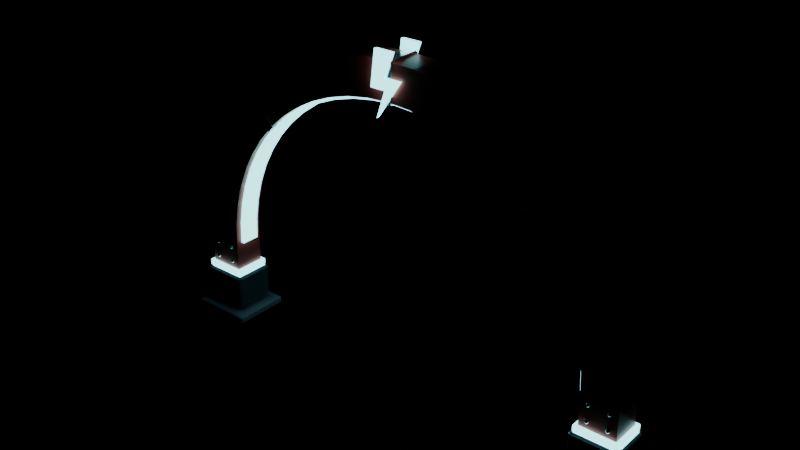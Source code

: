 # Source: MagnetArch_R38.blend  (saved by Blender 5.2.44; exported with 4.5.12 LTS)
import bpy
from mathutils import Matrix  # noqa: F401  (used for matrix-valued properties, if any)

bpy.ops.wm.read_factory_settings(use_empty=True)
scene = bpy.context.scene
scene.name = 'R38_MagnetArch_Asset'

# ---- collections
col_r38_magnetarch_export_001 = bpy.data.collections.new('R38_MagnetArch_Export.001'); scene.collection.children.link(col_r38_magnetarch_export_001)

# ---- materials (node trees are filled in below, after node groups)
mat_magnetpaint = bpy.data.materials.new('MagnetPaint')
mat_magnetpaint.diffuse_color = (0.78, 0.09, 0.08, 1.0)
mat_magnetsteel = bpy.data.materials.new('MagnetSteel')
mat_magnetsteel.diffuse_color = (0.82, 0.85, 0.9, 1.0)
mat_magnetbase = bpy.data.materials.new('MagnetBase')
mat_magnetbase.diffuse_color = (0.34, 0.32, 0.38, 1.0)
mat_magnetglow = bpy.data.materials.new('MagnetGlow')
mat_magnetglow.diffuse_color = (0.35, 0.95, 1.0, 1.0)

# ---- material node trees
mat_magnetpaint.use_nodes = True; mat_magnetpaint.node_tree.nodes.clear()
_N = mat_magnetpaint.node_tree.nodes; _L = mat_magnetpaint.node_tree.links
n0 = _N.new('ShaderNodeBsdfPrincipled'); n0.name = 'Principled BSDF'; n0.location = (-200, 100)
n0.inputs[0].default_value = (0.78, 0.09, 0.08, 1.0)
n0.inputs[1].default_value = 0.12
n0.inputs[2].default_value = 0.38
n0.inputs[10].default_value = 0.005
n1 = _N.new('ShaderNodeOutputMaterial'); n1.name = 'Material Output'; n1.location = (200, 100)
_L.new(n0.outputs[0], n1.inputs[0])
n1.is_active_output = True
mat_magnetsteel.use_nodes = True; mat_magnetsteel.node_tree.nodes.clear()
_N = mat_magnetsteel.node_tree.nodes; _L = mat_magnetsteel.node_tree.links
n0 = _N.new('ShaderNodeBsdfPrincipled'); n0.name = 'Principled BSDF'; n0.location = (-200, 100)
n0.inputs[0].default_value = (0.82, 0.85, 0.9, 1.0)
n0.inputs[1].default_value = 0.85
n0.inputs[2].default_value = 0.22
n0.inputs[10].default_value = 0.005
n1 = _N.new('ShaderNodeOutputMaterial'); n1.name = 'Material Output'; n1.location = (200, 100)
_L.new(n0.outputs[0], n1.inputs[0])
n1.is_active_output = True
mat_magnetbase.use_nodes = True; mat_magnetbase.node_tree.nodes.clear()
_N = mat_magnetbase.node_tree.nodes; _L = mat_magnetbase.node_tree.links
n0 = _N.new('ShaderNodeBsdfPrincipled'); n0.name = 'Principled BSDF'; n0.location = (-200, 100)
n0.inputs[0].default_value = (0.34, 0.32, 0.38, 1.0)
n0.inputs[1].default_value = 0.05
n0.inputs[2].default_value = 0.9
n0.inputs[10].default_value = 0.005
n1 = _N.new('ShaderNodeOutputMaterial'); n1.name = 'Material Output'; n1.location = (200, 100)
_L.new(n0.outputs[0], n1.inputs[0])
n1.is_active_output = True
mat_magnetglow.use_nodes = True; mat_magnetglow.node_tree.nodes.clear()
_N = mat_magnetglow.node_tree.nodes; _L = mat_magnetglow.node_tree.links
n0 = _N.new('ShaderNodeBsdfPrincipled'); n0.name = 'Principled BSDF'; n0.location = (-200, 100)
n0.inputs[0].default_value = (0.35, 0.95, 1.0, 1.0)
n0.inputs[2].default_value = 0.4
n0.inputs[10].default_value = 0.005
n0.inputs[27].default_value = (0.3, 0.95, 1.0, 1.0)
n0.inputs[28].default_value = 3.0
n1 = _N.new('ShaderNodeOutputMaterial'); n1.name = 'Material Output'; n1.location = (200, 100)
_L.new(n0.outputs[0], n1.inputs[0])
n1.is_active_output = True

# ---- meshes
me_ma_body_001 = bpy.data.meshes.new('MA_Body.001')
me_ma_body_001.from_pydata([(13.2, -0.85, 2.6), (11.2, -0.85, 2.6), (11.2, 0.85, 2.6), (13.2, 0.85, 2.6), (13.2, -0.85, 4.623), (11.2, -0.85, 4.577), (11.2, 0.85, 4.577), (13.2, 0.85, 4.623), (13.12, -0.85, 6.078), (11.13, -0.85, 5.854), (11.13, 0.85, 5.854), (13.12, 0.85, 6.078), (12.87, -0.85, 7.537), (10.92, -0.85, 7.092), (10.92, 0.85, 7.092), (12.87, 0.85, 7.537), (12.46, -0.85, 8.96), (10.57, -0.85, 8.299), (10.57, 0.85, 8.299), (12.46, 0.85, 8.96), (11.89, -0.85, 10.33), (10.09, -0.85, 9.459), (10.09, 0.85, 9.459), (11.89, 0.85, 10.33), (11.18, -0.85, 11.62), (9.483, -0.85, 10.56), (9.483, 0.85, 10.56), (11.18, 0.85, 11.62), (10.32, -0.85, 12.83), (8.757, -0.85, 11.58), (8.757, 0.85, 11.58), (10.32, 0.85, 12.83), (9.334, -0.85, 13.93), (7.92, -0.85, 12.52), (7.92, 0.85, 12.52), (9.334, 0.85, 13.93), (8.23, -0.85, 14.92), (6.983, -0.85, 13.36), (6.983, 0.85, 13.36), (8.23, 0.85, 14.92), (7.023, -0.85, 15.78), (5.959, -0.85, 14.08), (5.959, 0.85, 14.08), (7.023, 0.85, 15.78), (5.727, -0.85, 16.49), (4.859, -0.85, 14.69), (4.859, 0.85, 14.69), (5.727, 0.85, 16.49), (4.36, -0.85, 17.06), (3.699, -0.85, 15.17), (3.699, 0.85, 15.17), (4.36, 0.85, 17.06), (2.937, -0.85, 17.47), (2.492, -0.85, 15.52), (2.492, 0.85, 15.52), (2.937, 0.85, 17.47), (1.478, -0.85, 17.72), (1.254, -0.85, 15.73), (1.254, 0.85, 15.73), (1.478, 0.85, 17.72), (7.47e-16, -0.85, 17.8), (7.47e-16, -0.85, 15.8), (7.47e-16, 0.85, 15.8), (7.47e-16, 0.85, 17.8), (-1.478, -0.85, 17.72), (-1.254, -0.85, 15.73), (-1.254, 0.85, 15.73), (-1.478, 0.85, 17.72), (-2.937, -0.85, 17.47), (-2.492, -0.85, 15.52), (-2.492, 0.85, 15.52), (-2.937, 0.85, 17.47), (-4.36, -0.85, 17.06), (-3.699, -0.85, 15.17), (-3.699, 0.85, 15.17), (-4.36, 0.85, 17.06), (-5.727, -0.85, 16.49), (-4.859, -0.85, 14.69), (-4.859, 0.85, 14.69), (-5.727, 0.85, 16.49), (-7.023, -0.85, 15.78), (-5.959, -0.85, 14.08), (-5.959, 0.85, 14.08), (-7.023, 0.85, 15.78), (-8.23, -0.85, 14.92), (-6.983, -0.85, 13.36), (-6.983, 0.85, 13.36), (-8.23, 0.85, 14.92), (-9.334, -0.85, 13.93), (-7.92, -0.85, 12.52), (-7.92, 0.85, 12.52), (-9.334, 0.85, 13.93), (-10.32, -0.85, 12.83), (-8.757, -0.85, 11.58), (-8.757, 0.85, 11.58), (-10.32, 0.85, 12.83), (-11.18, -0.85, 11.62), (-9.483, -0.85, 10.56), (-9.483, 0.85, 10.56), (-11.18, 0.85, 11.62), (-11.89, -0.85, 10.33), (-10.09, -0.85, 9.459), (-10.09, 0.85, 9.459), (-11.89, 0.85, 10.33), (-12.46, -0.85, 8.96), (-10.57, -0.85, 8.299), (-10.57, 0.85, 8.299), (-12.46, 0.85, 8.96), (-12.87, -0.85, 7.537), (-10.92, -0.85, 7.092), (-10.92, 0.85, 7.092), (-12.87, 0.85, 7.537), (-13.12, -0.85, 6.078), (-11.13, -0.85, 5.854), (-11.13, 0.85, 5.854), (-13.12, 0.85, 6.078), (-13.2, -0.85, 4.623), (-11.2, -0.85, 4.577), (-11.2, 0.85, 4.577), (-13.2, 0.85, 4.623), (-13.2, -0.85, 2.6), (-11.2, -0.85, 2.6), (-11.2, 0.85, 2.6), (-13.2, 0.85, 2.6)], [], [(0, 4, 5, 1), (1, 5, 6, 2), (2, 6, 7, 3), (3, 7, 4, 0), (4, 8, 9, 5), (5, 9, 10, 6), (6, 10, 11, 7), (7, 11, 8, 4), (8, 12, 13, 9), (9, 13, 14, 10), (10, 14, 15, 11), (11, 15, 12, 8), (12, 16, 17, 13), (13, 17, 18, 14), (14, 18, 19, 15), (15, 19, 16, 12), (16, 20, 21, 17), (17, 21, 22, 18), (18, 22, 23, 19), (19, 23, 20, 16), (20, 24, 25, 21), (21, 25, 26, 22), (22, 26, 27, 23), (23, 27, 24, 20), (24, 28, 29, 25), (25, 29, 30, 26), (26, 30, 31, 27), (27, 31, 28, 24), (28, 32, 33, 29), (29, 33, 34, 30), (30, 34, 35, 31), (31, 35, 32, 28), (32, 36, 37, 33), (33, 37, 38, 34), (34, 38, 39, 35), (35, 39, 36, 32), (36, 40, 41, 37), (37, 41, 42, 38), (38, 42, 43, 39), (39, 43, 40, 36), (40, 44, 45, 41), (41, 45, 46, 42), (42, 46, 47, 43), (43, 47, 44, 40), (44, 48, 49, 45), (45, 49, 50, 46), (46, 50, 51, 47), (47, 51, 48, 44), (48, 52, 53, 49), (49, 53, 54, 50), (50, 54, 55, 51), (51, 55, 52, 48), (52, 56, 57, 53), (53, 57, 58, 54), (54, 58, 59, 55), (55, 59, 56, 52), (56, 60, 61, 57), (57, 61, 62, 58), (58, 62, 63, 59), (59, 63, 60, 56), (60, 64, 65, 61), (61, 65, 66, 62), (62, 66, 67, 63), (63, 67, 64, 60), (64, 68, 69, 65), (65, 69, 70, 66), (66, 70, 71, 67), (67, 71, 68, 64), (68, 72, 73, 69), (69, 73, 74, 70), (70, 74, 75, 71), (71, 75, 72, 68), (72, 76, 77, 73), (73, 77, 78, 74), (74, 78, 79, 75), (75, 79, 76, 72), (76, 80, 81, 77), (77, 81, 82, 78), (78, 82, 83, 79), (79, 83, 80, 76), (80, 84, 85, 81), (81, 85, 86, 82), (82, 86, 87, 83), (83, 87, 84, 80), (84, 88, 89, 85), (85, 89, 90, 86), (86, 90, 91, 87), (87, 91, 88, 84), (88, 92, 93, 89), (89, 93, 94, 90), (90, 94, 95, 91), (91, 95, 92, 88), (92, 96, 97, 93), (93, 97, 98, 94), (94, 98, 99, 95), (95, 99, 96, 92), (96, 100, 101, 97), (97, 101, 102, 98), (98, 102, 103, 99), (99, 103, 100, 96), (100, 104, 105, 101), (101, 105, 106, 102), (102, 106, 107, 103), (103, 107, 104, 100), (104, 108, 109, 105), (105, 109, 110, 106), (106, 110, 111, 107), (107, 111, 108, 104), (108, 112, 113, 109), (109, 113, 114, 110), (110, 114, 115, 111), (111, 115, 112, 108), (112, 116, 117, 113), (113, 117, 118, 114), (114, 118, 119, 115), (115, 119, 116, 112), (116, 120, 121, 117), (117, 121, 122, 118), (118, 122, 123, 119), (119, 123, 120, 116), (3, 0, 1, 2), (120, 123, 122, 121)])
me_ma_body_001.materials.append(mat_magnetpaint)
me_ma_body_001.update()
me_ma_pole__1_001 = bpy.data.meshes.new('MA_Pole_-1.001')
me_ma_pole__1_001.from_pydata([(-13.43, -1.03, 0.69), (-13.43, -1.15, 0.81), (-13.55, -1.03, 0.81), (-13.43, -1.15, 2.49), (-13.43, -1.03, 2.61), (-13.55, -1.03, 2.49), (-13.43, 1.03, 0.69), (-13.55, 1.03, 0.81), (-13.43, 1.15, 0.81), (-13.43, 1.03, 2.61), (-13.43, 1.15, 2.49), (-13.55, 1.03, 2.49), (-10.97, -1.03, 0.69), (-10.85, -1.03, 0.81), (-10.97, -1.15, 0.81), (-10.97, -1.03, 2.61), (-10.97, -1.15, 2.49), (-10.85, -1.03, 2.49), (-10.97, 1.03, 0.69), (-10.97, 1.15, 0.81), (-10.85, 1.03, 0.81), (-10.97, 1.03, 2.61), (-10.85, 1.03, 2.49), (-10.97, 1.15, 2.49)], [], [(0, 1, 2), (3, 4, 5), (6, 7, 8), (9, 10, 11), (12, 13, 14), (15, 16, 17), (18, 19, 20), (21, 22, 23), (6, 0, 2, 7), (1, 3, 5, 2), (4, 9, 11, 5), (10, 8, 7, 11), (18, 6, 8, 19), (9, 21, 23, 10), (22, 20, 19, 23), (12, 18, 20, 13), (21, 15, 17, 22), (16, 14, 13, 17), (0, 12, 14, 1), (15, 4, 3, 16), (6, 18, 12, 0), (2, 5, 11, 7), (14, 16, 3, 1), (21, 9, 4, 15), (8, 10, 23, 19), (20, 22, 17, 13)])
me_ma_pole__1_001.materials.append(mat_magnetsteel)
me_ma_pole__1_001.update()
me_ma_base__1_001 = bpy.data.meshes.new('MA_Base_-1.001')
me_ma_base__1_001.from_pydata([(-13.92, -1.52, 0.0), (-13.92, -1.6, 0.08), (-14.0, -1.52, 0.08), (-13.92, -1.6, 0.32), (-13.92, -1.52, 0.4), (-14.0, -1.52, 0.32), (-13.92, 1.52, 0.0), (-14.0, 1.52, 0.08), (-13.92, 1.6, 0.08), (-13.92, 1.52, 0.4), (-13.92, 1.6, 0.32), (-14.0, 1.52, 0.32), (-10.48, -1.52, 0.0), (-10.4, -1.52, 0.08), (-10.48, -1.6, 0.08), (-10.48, -1.52, 0.4), (-10.48, -1.6, 0.32), (-10.4, -1.52, 0.32), (-10.48, 1.52, 0.0), (-10.48, 1.6, 0.08), (-10.4, 1.52, 0.08), (-10.48, 1.52, 0.4), (-10.4, 1.52, 0.32), (-10.48, 1.6, 0.32)], [], [(0, 1, 2), (3, 4, 5), (6, 7, 8), (9, 10, 11), (12, 13, 14), (15, 16, 17), (18, 19, 20), (21, 22, 23), (6, 0, 2, 7), (1, 3, 5, 2), (4, 9, 11, 5), (10, 8, 7, 11), (18, 6, 8, 19), (9, 21, 23, 10), (22, 20, 19, 23), (12, 18, 20, 13), (21, 15, 17, 22), (16, 14, 13, 17), (0, 12, 14, 1), (15, 4, 3, 16), (6, 18, 12, 0), (2, 5, 11, 7), (14, 16, 3, 1), (21, 9, 4, 15), (8, 10, 23, 19), (20, 22, 17, 13)])
me_ma_base__1_001.materials.append(mat_magnetbase)
me_ma_base__1_001.update()
me_ma_glowring__1_001 = bpy.data.meshes.new('MA_GlowRing_-1.001')
me_ma_glowring__1_001.from_pydata([(-13.37, -1.02, 2.66), (-13.37, -1.02, 2.98), (-13.37, 1.02, 2.66), (-13.37, 1.02, 2.98), (-11.03, -1.02, 2.66), (-11.03, -1.02, 2.98), (-11.03, 1.02, 2.66), (-11.03, 1.02, 2.98)], [], [(0, 1, 3, 2), (2, 3, 7, 6), (6, 7, 5, 4), (4, 5, 1, 0), (2, 6, 4, 0), (7, 3, 1, 5)])
me_ma_glowring__1_001.materials.append(mat_magnetglow)
me_ma_glowring__1_001.update()
me_ma_rivet__1_3_4__1__0_001 = bpy.data.meshes.new('MA_Rivet_-1_3.4_-1_-0.001')
me_ma_rivet__1_3_4__1__0_001.from_pydata([(-12.75, -0.87, 3.53), (-12.75, -0.7781, 3.492), (-12.75, -0.74, 3.4), (-12.75, -0.7781, 3.308), (-12.75, -0.87, 3.27), (-12.67, -0.824, 3.492), (-12.64, -0.805, 3.4), (-12.67, -0.824, 3.308), (-12.67, -0.916, 3.492), (-12.64, -0.935, 3.4), (-12.67, -0.916, 3.308), (-12.75, -0.9619, 3.492), (-12.75, -1.0, 3.4), (-12.75, -0.9619, 3.308), (-12.83, -0.916, 3.492), (-12.86, -0.935, 3.4), (-12.83, -0.916, 3.308), (-12.83, -0.824, 3.492), (-12.86, -0.805, 3.4), (-12.83, -0.824, 3.308)], [], [(3, 2, 6, 7), (1, 0, 5), (4, 3, 7), (2, 1, 5, 6), (4, 7, 10), (6, 5, 8, 9), (7, 6, 9, 10), (5, 0, 8), (8, 0, 11), (4, 10, 13), (9, 8, 11, 12), (10, 9, 12, 13), (13, 12, 15, 16), (11, 0, 14), (4, 13, 16), (12, 11, 14, 15), (16, 15, 18, 19), (14, 0, 17), (4, 16, 19), (15, 14, 17, 18), (19, 18, 2, 3), (17, 0, 1), (4, 19, 3), (18, 17, 1, 2)])
me_ma_rivet__1_3_4__1__0_001.polygons.foreach_set('use_smooth', [True] * 24)
me_ma_rivet__1_3_4__1__0_001.materials.append(mat_magnetsteel)
me_ma_rivet__1_3_4__1__0_001.update()
me_ma_rivet__1_3_4__1_0_001 = bpy.data.meshes.new('MA_Rivet_-1_3.4_-1_0.001')
me_ma_rivet__1_3_4__1_0_001.from_pydata([(-11.65, -0.87, 3.53), (-11.65, -0.7781, 3.492), (-11.65, -0.74, 3.4), (-11.65, -0.7781, 3.308), (-11.65, -0.87, 3.27), (-11.57, -0.824, 3.492), (-11.54, -0.805, 3.4), (-11.57, -0.824, 3.308), (-11.57, -0.916, 3.492), (-11.54, -0.935, 3.4), (-11.57, -0.916, 3.308), (-11.65, -0.9619, 3.492), (-11.65, -1.0, 3.4), (-11.65, -0.9619, 3.308), (-11.73, -0.916, 3.492), (-11.76, -0.935, 3.4), (-11.73, -0.916, 3.308), (-11.73, -0.824, 3.492), (-11.76, -0.805, 3.4), (-11.73, -0.824, 3.308)], [], [(4, 3, 7), (2, 1, 5, 6), (3, 2, 6, 7), (1, 0, 5), (7, 6, 9, 10), (5, 0, 8), (4, 7, 10), (6, 5, 8, 9), (9, 8, 11, 12), (10, 9, 12, 13), (8, 0, 11), (4, 10, 13), (4, 13, 16), (12, 11, 14, 15), (13, 12, 15, 16), (11, 0, 14), (4, 16, 19), (15, 14, 17, 18), (16, 15, 18, 19), (14, 0, 17), (4, 19, 3), (18, 17, 1, 2), (19, 18, 2, 3), (17, 0, 1)])
me_ma_rivet__1_3_4__1_0_001.polygons.foreach_set('use_smooth', [True] * 24)
me_ma_rivet__1_3_4__1_0_001.materials.append(mat_magnetsteel)
me_ma_rivet__1_3_4__1_0_001.update()
me_ma_rivet__1_3_4_1__0_001 = bpy.data.meshes.new('MA_Rivet_-1_3.4_1_-0.001')
me_ma_rivet__1_3_4_1__0_001.from_pydata([(-12.75, 0.87, 3.53), (-12.75, 0.9619, 3.492), (-12.75, 1.0, 3.4), (-12.75, 0.9619, 3.308), (-12.75, 0.87, 3.27), (-12.67, 0.916, 3.492), (-12.64, 0.935, 3.4), (-12.67, 0.916, 3.308), (-12.67, 0.824, 3.492), (-12.64, 0.805, 3.4), (-12.67, 0.824, 3.308), (-12.75, 0.7781, 3.492), (-12.75, 0.74, 3.4), (-12.75, 0.7781, 3.308), (-12.83, 0.824, 3.492), (-12.86, 0.805, 3.4), (-12.83, 0.824, 3.308), (-12.83, 0.916, 3.492), (-12.86, 0.935, 3.4), (-12.83, 0.916, 3.308)], [], [(3, 2, 6, 7), (1, 0, 5), (4, 3, 7), (2, 1, 5, 6), (5, 0, 8), (4, 7, 10), (6, 5, 8, 9), (7, 6, 9, 10), (10, 9, 12, 13), (8, 0, 11), (4, 10, 13), (9, 8, 11, 12), (13, 12, 15, 16), (11, 0, 14), (4, 13, 16), (12, 11, 14, 15), (16, 15, 18, 19), (14, 0, 17), (4, 16, 19), (15, 14, 17, 18), (19, 18, 2, 3), (17, 0, 1), (4, 19, 3), (18, 17, 1, 2)])
me_ma_rivet__1_3_4_1__0_001.polygons.foreach_set('use_smooth', [True] * 24)
me_ma_rivet__1_3_4_1__0_001.materials.append(mat_magnetsteel)
me_ma_rivet__1_3_4_1__0_001.update()
me_ma_rivet__1_3_4_1_0_001 = bpy.data.meshes.new('MA_Rivet_-1_3.4_1_0.001')
me_ma_rivet__1_3_4_1_0_001.from_pydata([(-11.65, 0.87, 3.53), (-11.65, 0.9619, 3.492), (-11.65, 1.0, 3.4), (-11.65, 0.9619, 3.308), (-11.65, 0.87, 3.27), (-11.57, 0.916, 3.492), (-11.54, 0.935, 3.4), (-11.57, 0.916, 3.308), (-11.57, 0.824, 3.492), (-11.54, 0.805, 3.4), (-11.57, 0.824, 3.308), (-11.65, 0.7781, 3.492), (-11.65, 0.74, 3.4), (-11.65, 0.7781, 3.308), (-11.73, 0.824, 3.492), (-11.76, 0.805, 3.4), (-11.73, 0.824, 3.308), (-11.73, 0.916, 3.492), (-11.76, 0.935, 3.4), (-11.73, 0.916, 3.308)], [], [(2, 1, 5, 6), (3, 2, 6, 7), (1, 0, 5), (4, 3, 7), (7, 6, 9, 10), (5, 0, 8), (4, 7, 10), (6, 5, 8, 9), (10, 9, 12, 13), (8, 0, 11), (4, 10, 13), (9, 8, 11, 12), (12, 11, 14, 15), (13, 12, 15, 16), (11, 0, 14), (4, 13, 16), (4, 16, 19), (15, 14, 17, 18), (16, 15, 18, 19), (14, 0, 17), (4, 19, 3), (18, 17, 1, 2), (19, 18, 2, 3), (17, 0, 1)])
me_ma_rivet__1_3_4_1_0_001.polygons.foreach_set('use_smooth', [True] * 24)
me_ma_rivet__1_3_4_1_0_001.materials.append(mat_magnetsteel)
me_ma_rivet__1_3_4_1_0_001.update()
me_ma_rivet__1_4_3__1__0_001 = bpy.data.meshes.new('MA_Rivet_-1_4.3_-1_-0.001')
me_ma_rivet__1_4_3__1__0_001.from_pydata([(-12.75, -0.87, 4.43), (-12.75, -0.7781, 4.392), (-12.75, -0.74, 4.3), (-12.75, -0.7781, 4.208), (-12.75, -0.87, 4.17), (-12.67, -0.824, 4.392), (-12.64, -0.805, 4.3), (-12.67, -0.824, 4.208), (-12.67, -0.916, 4.392), (-12.64, -0.935, 4.3), (-12.67, -0.916, 4.208), (-12.75, -0.9619, 4.392), (-12.75, -1.0, 4.3), (-12.75, -0.9619, 4.208), (-12.83, -0.916, 4.392), (-12.86, -0.935, 4.3), (-12.83, -0.916, 4.208), (-12.83, -0.824, 4.392), (-12.86, -0.805, 4.3), (-12.83, -0.824, 4.208)], [], [(3, 2, 6, 7), (1, 0, 5), (4, 3, 7), (2, 1, 5, 6), (4, 7, 10), (6, 5, 8, 9), (7, 6, 9, 10), (5, 0, 8), (8, 0, 11), (4, 10, 13), (9, 8, 11, 12), (10, 9, 12, 13), (13, 12, 15, 16), (11, 0, 14), (4, 13, 16), (12, 11, 14, 15), (16, 15, 18, 19), (14, 0, 17), (4, 16, 19), (15, 14, 17, 18), (19, 18, 2, 3), (17, 0, 1), (4, 19, 3), (18, 17, 1, 2)])
me_ma_rivet__1_4_3__1__0_001.polygons.foreach_set('use_smooth', [True] * 24)
me_ma_rivet__1_4_3__1__0_001.materials.append(mat_magnetsteel)
me_ma_rivet__1_4_3__1__0_001.update()
me_ma_rivet__1_4_3__1_0_001 = bpy.data.meshes.new('MA_Rivet_-1_4.3_-1_0.001')
me_ma_rivet__1_4_3__1_0_001.from_pydata([(-11.65, -0.87, 4.43), (-11.65, -0.7781, 4.392), (-11.65, -0.74, 4.3), (-11.65, -0.7781, 4.208), (-11.65, -0.87, 4.17), (-11.57, -0.824, 4.392), (-11.54, -0.805, 4.3), (-11.57, -0.824, 4.208), (-11.57, -0.916, 4.392), (-11.54, -0.935, 4.3), (-11.57, -0.916, 4.208), (-11.65, -0.9619, 4.392), (-11.65, -1.0, 4.3), (-11.65, -0.9619, 4.208), (-11.73, -0.916, 4.392), (-11.76, -0.935, 4.3), (-11.73, -0.916, 4.208), (-11.73, -0.824, 4.392), (-11.76, -0.805, 4.3), (-11.73, -0.824, 4.208)], [], [(4, 3, 7), (2, 1, 5, 6), (3, 2, 6, 7), (1, 0, 5), (7, 6, 9, 10), (5, 0, 8), (4, 7, 10), (6, 5, 8, 9), (9, 8, 11, 12), (10, 9, 12, 13), (8, 0, 11), (4, 10, 13), (4, 13, 16), (12, 11, 14, 15), (13, 12, 15, 16), (11, 0, 14), (4, 16, 19), (15, 14, 17, 18), (16, 15, 18, 19), (14, 0, 17), (4, 19, 3), (18, 17, 1, 2), (19, 18, 2, 3), (17, 0, 1)])
me_ma_rivet__1_4_3__1_0_001.polygons.foreach_set('use_smooth', [True] * 24)
me_ma_rivet__1_4_3__1_0_001.materials.append(mat_magnetsteel)
me_ma_rivet__1_4_3__1_0_001.update()
me_ma_rivet__1_4_3_1__0_001 = bpy.data.meshes.new('MA_Rivet_-1_4.3_1_-0.001')
me_ma_rivet__1_4_3_1__0_001.from_pydata([(-12.75, 0.87, 4.43), (-12.75, 0.9619, 4.392), (-12.75, 1.0, 4.3), (-12.75, 0.9619, 4.208), (-12.75, 0.87, 4.17), (-12.67, 0.916, 4.392), (-12.64, 0.935, 4.3), (-12.67, 0.916, 4.208), (-12.67, 0.824, 4.392), (-12.64, 0.805, 4.3), (-12.67, 0.824, 4.208), (-12.75, 0.7781, 4.392), (-12.75, 0.74, 4.3), (-12.75, 0.7781, 4.208), (-12.83, 0.824, 4.392), (-12.86, 0.805, 4.3), (-12.83, 0.824, 4.208), (-12.83, 0.916, 4.392), (-12.86, 0.935, 4.3), (-12.83, 0.916, 4.208)], [], [(1, 0, 5), (4, 3, 7), (2, 1, 5, 6), (3, 2, 6, 7), (4, 7, 10), (6, 5, 8, 9), (7, 6, 9, 10), (5, 0, 8), (4, 10, 13), (9, 8, 11, 12), (10, 9, 12, 13), (8, 0, 11), (11, 0, 14), (4, 13, 16), (12, 11, 14, 15), (13, 12, 15, 16), (16, 15, 18, 19), (14, 0, 17), (4, 16, 19), (15, 14, 17, 18), (19, 18, 2, 3), (17, 0, 1), (4, 19, 3), (18, 17, 1, 2)])
me_ma_rivet__1_4_3_1__0_001.polygons.foreach_set('use_smooth', [True] * 24)
me_ma_rivet__1_4_3_1__0_001.materials.append(mat_magnetsteel)
me_ma_rivet__1_4_3_1__0_001.update()
me_ma_rivet__1_4_3_1_0_001 = bpy.data.meshes.new('MA_Rivet_-1_4.3_1_0.001')
me_ma_rivet__1_4_3_1_0_001.from_pydata([(-11.65, 0.87, 4.43), (-11.65, 0.9619, 4.392), (-11.65, 1.0, 4.3), (-11.65, 0.9619, 4.208), (-11.65, 0.87, 4.17), (-11.57, 0.916, 4.392), (-11.54, 0.935, 4.3), (-11.57, 0.916, 4.208), (-11.57, 0.824, 4.392), (-11.54, 0.805, 4.3), (-11.57, 0.824, 4.208), (-11.65, 0.7781, 4.392), (-11.65, 0.74, 4.3), (-11.65, 0.7781, 4.208), (-11.73, 0.824, 4.392), (-11.76, 0.805, 4.3), (-11.73, 0.824, 4.208), (-11.73, 0.916, 4.392), (-11.76, 0.935, 4.3), (-11.73, 0.916, 4.208)], [], [(2, 1, 5, 6), (3, 2, 6, 7), (1, 0, 5), (4, 3, 7), (7, 6, 9, 10), (5, 0, 8), (4, 7, 10), (6, 5, 8, 9), (10, 9, 12, 13), (8, 0, 11), (4, 10, 13), (9, 8, 11, 12), (12, 11, 14, 15), (13, 12, 15, 16), (11, 0, 14), (4, 13, 16), (4, 16, 19), (15, 14, 17, 18), (16, 15, 18, 19), (14, 0, 17), (4, 19, 3), (18, 17, 1, 2), (19, 18, 2, 3), (17, 0, 1)])
me_ma_rivet__1_4_3_1_0_001.polygons.foreach_set('use_smooth', [True] * 24)
me_ma_rivet__1_4_3_1_0_001.materials.append(mat_magnetsteel)
me_ma_rivet__1_4_3_1_0_001.update()
me_ma_pole_1_001 = bpy.data.meshes.new('MA_Pole_1.001')
me_ma_pole_1_001.from_pydata([(10.97, -1.03, 0.69), (10.97, -1.15, 0.81), (10.85, -1.03, 0.81), (10.97, -1.15, 2.49), (10.97, -1.03, 2.61), (10.85, -1.03, 2.49), (10.97, 1.03, 0.69), (10.85, 1.03, 0.81), (10.97, 1.15, 0.81), (10.97, 1.03, 2.61), (10.97, 1.15, 2.49), (10.85, 1.03, 2.49), (13.43, -1.03, 0.69), (13.55, -1.03, 0.81), (13.43, -1.15, 0.81), (13.43, -1.03, 2.61), (13.43, -1.15, 2.49), (13.55, -1.03, 2.49), (13.43, 1.03, 0.69), (13.43, 1.15, 0.81), (13.55, 1.03, 0.81), (13.43, 1.03, 2.61), (13.55, 1.03, 2.49), (13.43, 1.15, 2.49)], [], [(0, 1, 2), (3, 4, 5), (6, 7, 8), (9, 10, 11), (12, 13, 14), (15, 16, 17), (18, 19, 20), (21, 22, 23), (6, 0, 2, 7), (1, 3, 5, 2), (4, 9, 11, 5), (10, 8, 7, 11), (18, 6, 8, 19), (9, 21, 23, 10), (22, 20, 19, 23), (12, 18, 20, 13), (21, 15, 17, 22), (16, 14, 13, 17), (0, 12, 14, 1), (15, 4, 3, 16), (6, 18, 12, 0), (2, 5, 11, 7), (14, 16, 3, 1), (21, 9, 4, 15), (8, 10, 23, 19), (20, 22, 17, 13)])
me_ma_pole_1_001.materials.append(mat_magnetsteel)
me_ma_pole_1_001.update()
me_ma_base_1_001 = bpy.data.meshes.new('MA_Base_1.001')
me_ma_base_1_001.from_pydata([(10.48, -1.52, 0.0), (10.48, -1.6, 0.08), (10.4, -1.52, 0.08), (10.48, -1.6, 0.32), (10.48, -1.52, 0.4), (10.4, -1.52, 0.32), (10.48, 1.52, 0.0), (10.4, 1.52, 0.08), (10.48, 1.6, 0.08), (10.48, 1.52, 0.4), (10.48, 1.6, 0.32), (10.4, 1.52, 0.32), (13.92, -1.52, 0.0), (14.0, -1.52, 0.08), (13.92, -1.6, 0.08), (13.92, -1.52, 0.4), (13.92, -1.6, 0.32), (14.0, -1.52, 0.32), (13.92, 1.52, 0.0), (13.92, 1.6, 0.08), (14.0, 1.52, 0.08), (13.92, 1.52, 0.4), (14.0, 1.52, 0.32), (13.92, 1.6, 0.32)], [], [(0, 1, 2), (3, 4, 5), (6, 7, 8), (9, 10, 11), (12, 13, 14), (15, 16, 17), (18, 19, 20), (21, 22, 23), (6, 0, 2, 7), (1, 3, 5, 2), (4, 9, 11, 5), (10, 8, 7, 11), (18, 6, 8, 19), (9, 21, 23, 10), (22, 20, 19, 23), (12, 18, 20, 13), (21, 15, 17, 22), (16, 14, 13, 17), (0, 12, 14, 1), (15, 4, 3, 16), (6, 18, 12, 0), (2, 5, 11, 7), (14, 16, 3, 1), (21, 9, 4, 15), (8, 10, 23, 19), (20, 22, 17, 13)])
me_ma_base_1_001.materials.append(mat_magnetbase)
me_ma_base_1_001.update()
me_ma_glowring_1_001 = bpy.data.meshes.new('MA_GlowRing_1.001')
me_ma_glowring_1_001.from_pydata([(11.03, -1.02, 2.66), (11.03, -1.02, 2.98), (11.03, 1.02, 2.66), (11.03, 1.02, 2.98), (13.37, -1.02, 2.66), (13.37, -1.02, 2.98), (13.37, 1.02, 2.66), (13.37, 1.02, 2.98)], [], [(0, 1, 3, 2), (2, 3, 7, 6), (6, 7, 5, 4), (4, 5, 1, 0), (2, 6, 4, 0), (7, 3, 1, 5)])
me_ma_glowring_1_001.materials.append(mat_magnetglow)
me_ma_glowring_1_001.update()
me_ma_rivet_1_3_4__1__0_001 = bpy.data.meshes.new('MA_Rivet_1_3.4_-1_-0.001')
me_ma_rivet_1_3_4__1__0_001.from_pydata([(11.65, -0.87, 3.53), (11.65, -0.7781, 3.492), (11.65, -0.74, 3.4), (11.65, -0.7781, 3.308), (11.65, -0.87, 3.27), (11.73, -0.824, 3.492), (11.76, -0.805, 3.4), (11.73, -0.824, 3.308), (11.73, -0.916, 3.492), (11.76, -0.935, 3.4), (11.73, -0.916, 3.308), (11.65, -0.9619, 3.492), (11.65, -1.0, 3.4), (11.65, -0.9619, 3.308), (11.57, -0.916, 3.492), (11.54, -0.935, 3.4), (11.57, -0.916, 3.308), (11.57, -0.824, 3.492), (11.54, -0.805, 3.4), (11.57, -0.824, 3.308)], [], [(3, 2, 6, 7), (1, 0, 5), (4, 3, 7), (2, 1, 5, 6), (5, 0, 8), (4, 7, 10), (6, 5, 8, 9), (7, 6, 9, 10), (10, 9, 12, 13), (8, 0, 11), (4, 10, 13), (9, 8, 11, 12), (13, 12, 15, 16), (11, 0, 14), (4, 13, 16), (12, 11, 14, 15), (16, 15, 18, 19), (14, 0, 17), (4, 16, 19), (15, 14, 17, 18), (19, 18, 2, 3), (17, 0, 1), (4, 19, 3), (18, 17, 1, 2)])
me_ma_rivet_1_3_4__1__0_001.polygons.foreach_set('use_smooth', [True] * 24)
me_ma_rivet_1_3_4__1__0_001.materials.append(mat_magnetsteel)
me_ma_rivet_1_3_4__1__0_001.update()
me_ma_rivet_1_3_4__1_0_001 = bpy.data.meshes.new('MA_Rivet_1_3.4_-1_0.001')
me_ma_rivet_1_3_4__1_0_001.from_pydata([(12.75, -0.87, 3.53), (12.75, -0.7781, 3.492), (12.75, -0.74, 3.4), (12.75, -0.7781, 3.308), (12.75, -0.87, 3.27), (12.83, -0.824, 3.492), (12.86, -0.805, 3.4), (12.83, -0.824, 3.308), (12.83, -0.916, 3.492), (12.86, -0.935, 3.4), (12.83, -0.916, 3.308), (12.75, -0.9619, 3.492), (12.75, -1.0, 3.4), (12.75, -0.9619, 3.308), (12.67, -0.916, 3.492), (12.64, -0.935, 3.4), (12.67, -0.916, 3.308), (12.67, -0.824, 3.492), (12.64, -0.805, 3.4), (12.67, -0.824, 3.308)], [], [(2, 1, 5, 6), (3, 2, 6, 7), (1, 0, 5), (4, 3, 7), (7, 6, 9, 10), (5, 0, 8), (4, 7, 10), (6, 5, 8, 9), (10, 9, 12, 13), (8, 0, 11), (4, 10, 13), (9, 8, 11, 12), (12, 11, 14, 15), (13, 12, 15, 16), (11, 0, 14), (4, 13, 16), (4, 16, 19), (15, 14, 17, 18), (16, 15, 18, 19), (14, 0, 17), (4, 19, 3), (18, 17, 1, 2), (19, 18, 2, 3), (17, 0, 1)])
me_ma_rivet_1_3_4__1_0_001.polygons.foreach_set('use_smooth', [True] * 24)
me_ma_rivet_1_3_4__1_0_001.materials.append(mat_magnetsteel)
me_ma_rivet_1_3_4__1_0_001.update()
me_ma_rivet_1_3_4_1__0_001 = bpy.data.meshes.new('MA_Rivet_1_3.4_1_-0.001')
me_ma_rivet_1_3_4_1__0_001.from_pydata([(11.65, 0.87, 3.53), (11.65, 0.9619, 3.492), (11.65, 1.0, 3.4), (11.65, 0.9619, 3.308), (11.65, 0.87, 3.27), (11.73, 0.916, 3.492), (11.76, 0.935, 3.4), (11.73, 0.916, 3.308), (11.73, 0.824, 3.492), (11.76, 0.805, 3.4), (11.73, 0.824, 3.308), (11.65, 0.7781, 3.492), (11.65, 0.74, 3.4), (11.65, 0.7781, 3.308), (11.57, 0.824, 3.492), (11.54, 0.805, 3.4), (11.57, 0.824, 3.308), (11.57, 0.916, 3.492), (11.54, 0.935, 3.4), (11.57, 0.916, 3.308)], [], [(3, 2, 6, 7), (1, 0, 5), (4, 3, 7), (2, 1, 5, 6), (4, 7, 10), (6, 5, 8, 9), (7, 6, 9, 10), (5, 0, 8), (8, 0, 11), (4, 10, 13), (9, 8, 11, 12), (10, 9, 12, 13), (13, 12, 15, 16), (11, 0, 14), (4, 13, 16), (12, 11, 14, 15), (16, 15, 18, 19), (14, 0, 17), (4, 16, 19), (15, 14, 17, 18), (19, 18, 2, 3), (17, 0, 1), (4, 19, 3), (18, 17, 1, 2)])
me_ma_rivet_1_3_4_1__0_001.polygons.foreach_set('use_smooth', [True] * 24)
me_ma_rivet_1_3_4_1__0_001.materials.append(mat_magnetsteel)
me_ma_rivet_1_3_4_1__0_001.update()
me_ma_rivet_1_3_4_1_0_001 = bpy.data.meshes.new('MA_Rivet_1_3.4_1_0.001')
me_ma_rivet_1_3_4_1_0_001.from_pydata([(12.75, 0.87, 3.53), (12.75, 0.9619, 3.492), (12.75, 1.0, 3.4), (12.75, 0.9619, 3.308), (12.75, 0.87, 3.27), (12.83, 0.916, 3.492), (12.86, 0.935, 3.4), (12.83, 0.916, 3.308), (12.83, 0.824, 3.492), (12.86, 0.805, 3.4), (12.83, 0.824, 3.308), (12.75, 0.7781, 3.492), (12.75, 0.74, 3.4), (12.75, 0.7781, 3.308), (12.67, 0.824, 3.492), (12.64, 0.805, 3.4), (12.67, 0.824, 3.308), (12.67, 0.916, 3.492), (12.64, 0.935, 3.4), (12.67, 0.916, 3.308)], [], [(3, 2, 6, 7), (1, 0, 5), (4, 3, 7), (2, 1, 5, 6), (7, 6, 9, 10), (5, 0, 8), (4, 7, 10), (6, 5, 8, 9), (10, 9, 12, 13), (8, 0, 11), (4, 10, 13), (9, 8, 11, 12), (13, 12, 15, 16), (11, 0, 14), (4, 13, 16), (12, 11, 14, 15), (15, 14, 17, 18), (16, 15, 18, 19), (14, 0, 17), (4, 16, 19), (4, 19, 3), (18, 17, 1, 2), (19, 18, 2, 3), (17, 0, 1)])
me_ma_rivet_1_3_4_1_0_001.polygons.foreach_set('use_smooth', [True] * 24)
me_ma_rivet_1_3_4_1_0_001.materials.append(mat_magnetsteel)
me_ma_rivet_1_3_4_1_0_001.update()
me_ma_rivet_1_4_3__1__0_001 = bpy.data.meshes.new('MA_Rivet_1_4.3_-1_-0.001')
me_ma_rivet_1_4_3__1__0_001.from_pydata([(11.65, -0.87, 4.43), (11.65, -0.7781, 4.392), (11.65, -0.74, 4.3), (11.65, -0.7781, 4.208), (11.65, -0.87, 4.17), (11.73, -0.824, 4.392), (11.76, -0.805, 4.3), (11.73, -0.824, 4.208), (11.73, -0.916, 4.392), (11.76, -0.935, 4.3), (11.73, -0.916, 4.208), (11.65, -0.9619, 4.392), (11.65, -1.0, 4.3), (11.65, -0.9619, 4.208), (11.57, -0.916, 4.392), (11.54, -0.935, 4.3), (11.57, -0.916, 4.208), (11.57, -0.824, 4.392), (11.54, -0.805, 4.3), (11.57, -0.824, 4.208)], [], [(1, 0, 5), (4, 3, 7), (2, 1, 5, 6), (3, 2, 6, 7), (4, 7, 10), (6, 5, 8, 9), (7, 6, 9, 10), (5, 0, 8), (4, 10, 13), (9, 8, 11, 12), (10, 9, 12, 13), (8, 0, 11), (11, 0, 14), (4, 13, 16), (12, 11, 14, 15), (13, 12, 15, 16), (16, 15, 18, 19), (14, 0, 17), (4, 16, 19), (15, 14, 17, 18), (19, 18, 2, 3), (17, 0, 1), (4, 19, 3), (18, 17, 1, 2)])
me_ma_rivet_1_4_3__1__0_001.polygons.foreach_set('use_smooth', [True] * 24)
me_ma_rivet_1_4_3__1__0_001.materials.append(mat_magnetsteel)
me_ma_rivet_1_4_3__1__0_001.update()
me_ma_rivet_1_4_3__1_0_001 = bpy.data.meshes.new('MA_Rivet_1_4.3_-1_0.001')
me_ma_rivet_1_4_3__1_0_001.from_pydata([(12.75, -0.87, 4.43), (12.75, -0.7781, 4.392), (12.75, -0.74, 4.3), (12.75, -0.7781, 4.208), (12.75, -0.87, 4.17), (12.83, -0.824, 4.392), (12.86, -0.805, 4.3), (12.83, -0.824, 4.208), (12.83, -0.916, 4.392), (12.86, -0.935, 4.3), (12.83, -0.916, 4.208), (12.75, -0.9619, 4.392), (12.75, -1.0, 4.3), (12.75, -0.9619, 4.208), (12.67, -0.916, 4.392), (12.64, -0.935, 4.3), (12.67, -0.916, 4.208), (12.67, -0.824, 4.392), (12.64, -0.805, 4.3), (12.67, -0.824, 4.208)], [], [(2, 1, 5, 6), (3, 2, 6, 7), (1, 0, 5), (4, 3, 7), (7, 6, 9, 10), (5, 0, 8), (4, 7, 10), (6, 5, 8, 9), (10, 9, 12, 13), (8, 0, 11), (4, 10, 13), (9, 8, 11, 12), (12, 11, 14, 15), (13, 12, 15, 16), (11, 0, 14), (4, 13, 16), (4, 16, 19), (15, 14, 17, 18), (16, 15, 18, 19), (14, 0, 17), (4, 19, 3), (18, 17, 1, 2), (19, 18, 2, 3), (17, 0, 1)])
me_ma_rivet_1_4_3__1_0_001.polygons.foreach_set('use_smooth', [True] * 24)
me_ma_rivet_1_4_3__1_0_001.materials.append(mat_magnetsteel)
me_ma_rivet_1_4_3__1_0_001.update()
me_ma_rivet_1_4_3_1__0_001 = bpy.data.meshes.new('MA_Rivet_1_4.3_1_-0.001')
me_ma_rivet_1_4_3_1__0_001.from_pydata([(11.65, 0.87, 4.43), (11.65, 0.9619, 4.392), (11.65, 1.0, 4.3), (11.65, 0.9619, 4.208), (11.65, 0.87, 4.17), (11.73, 0.916, 4.392), (11.76, 0.935, 4.3), (11.73, 0.916, 4.208), (11.73, 0.824, 4.392), (11.76, 0.805, 4.3), (11.73, 0.824, 4.208), (11.65, 0.7781, 4.392), (11.65, 0.74, 4.3), (11.65, 0.7781, 4.208), (11.57, 0.824, 4.392), (11.54, 0.805, 4.3), (11.57, 0.824, 4.208), (11.57, 0.916, 4.392), (11.54, 0.935, 4.3), (11.57, 0.916, 4.208)], [], [(4, 3, 7), (2, 1, 5, 6), (3, 2, 6, 7), (1, 0, 5), (4, 7, 10), (6, 5, 8, 9), (7, 6, 9, 10), (5, 0, 8), (4, 10, 13), (9, 8, 11, 12), (10, 9, 12, 13), (8, 0, 11), (4, 13, 16), (12, 11, 14, 15), (13, 12, 15, 16), (11, 0, 14), (14, 0, 17), (4, 16, 19), (15, 14, 17, 18), (16, 15, 18, 19), (19, 18, 2, 3), (17, 0, 1), (4, 19, 3), (18, 17, 1, 2)])
me_ma_rivet_1_4_3_1__0_001.polygons.foreach_set('use_smooth', [True] * 24)
me_ma_rivet_1_4_3_1__0_001.materials.append(mat_magnetsteel)
me_ma_rivet_1_4_3_1__0_001.update()
me_ma_rivet_1_4_3_1_0_001 = bpy.data.meshes.new('MA_Rivet_1_4.3_1_0.001')
me_ma_rivet_1_4_3_1_0_001.from_pydata([(12.75, 0.87, 4.43), (12.75, 0.9619, 4.392), (12.75, 1.0, 4.3), (12.75, 0.9619, 4.208), (12.75, 0.87, 4.17), (12.83, 0.916, 4.392), (12.86, 0.935, 4.3), (12.83, 0.916, 4.208), (12.83, 0.824, 4.392), (12.86, 0.805, 4.3), (12.83, 0.824, 4.208), (12.75, 0.7781, 4.392), (12.75, 0.74, 4.3), (12.75, 0.7781, 4.208), (12.67, 0.824, 4.392), (12.64, 0.805, 4.3), (12.67, 0.824, 4.208), (12.67, 0.916, 4.392), (12.64, 0.935, 4.3), (12.67, 0.916, 4.208)], [], [(3, 2, 6, 7), (1, 0, 5), (4, 3, 7), (2, 1, 5, 6), (7, 6, 9, 10), (5, 0, 8), (4, 7, 10), (6, 5, 8, 9), (10, 9, 12, 13), (8, 0, 11), (4, 10, 13), (9, 8, 11, 12), (13, 12, 15, 16), (11, 0, 14), (4, 13, 16), (12, 11, 14, 15), (15, 14, 17, 18), (16, 15, 18, 19), (14, 0, 17), (4, 16, 19), (4, 19, 3), (18, 17, 1, 2), (19, 18, 2, 3), (17, 0, 1)])
me_ma_rivet_1_4_3_1_0_001.polygons.foreach_set('use_smooth', [True] * 24)
me_ma_rivet_1_4_3_1_0_001.materials.append(mat_magnetsteel)
me_ma_rivet_1_4_3_1_0_001.update()
me_ma_glowinner_001 = bpy.data.meshes.new('MA_GlowInner.001')
me_ma_glowinner_001.from_pydata([(11.22, -0.525, 4.606), (11.0, -0.525, 4.594), (11.0, 0.525, 4.594), (11.22, 0.525, 4.606), (11.15, -0.525, 5.856), (10.93, -0.525, 5.832), (10.93, 0.525, 5.832), (11.15, 0.525, 5.856), (10.94, -0.525, 7.097), (10.72, -0.525, 7.048), (10.72, 0.525, 7.048), (10.94, 0.525, 7.097), (10.59, -0.525, 8.306), (10.38, -0.525, 8.233), (10.38, 0.525, 8.233), (10.59, 0.525, 8.306), (10.11, -0.525, 9.468), (9.911, -0.525, 9.373), (9.911, 0.525, 9.373), (10.11, 0.525, 9.468), (9.5, -0.525, 10.57), (9.314, -0.525, 10.45), (9.314, 0.525, 10.45), (9.5, 0.525, 10.57), (8.772, -0.525, 11.6), (8.6, -0.525, 11.46), (8.6, 0.525, 11.46), (8.772, 0.525, 11.6), (7.934, -0.525, 12.53), (7.778, -0.525, 12.38), (7.778, 0.525, 12.38), (7.934, 0.525, 12.53), (6.996, -0.525, 13.37), (6.858, -0.525, 13.2), (6.858, 0.525, 13.2), (6.996, 0.525, 13.37), (5.969, -0.525, 14.1), (5.852, -0.525, 13.91), (5.852, 0.525, 13.91), (5.969, 0.525, 14.1), (4.868, -0.525, 14.71), (4.773, -0.525, 14.51), (4.773, 0.525, 14.51), (4.868, 0.525, 14.71), (3.706, -0.525, 15.19), (3.633, -0.525, 14.98), (3.633, 0.525, 14.98), (3.706, 0.525, 15.19), (2.497, -0.525, 15.54), (2.448, -0.525, 15.32), (2.448, 0.525, 15.32), (2.497, 0.525, 15.54), (1.256, -0.525, 15.75), (1.232, -0.525, 15.53), (1.232, 0.525, 15.53), (1.256, 0.525, 15.75), (6.803e-16, -0.525, 15.82), (6.803e-16, -0.525, 15.6), (6.803e-16, 0.525, 15.6), (6.803e-16, 0.525, 15.82), (-1.256, -0.525, 15.75), (-1.232, -0.525, 15.53), (-1.232, 0.525, 15.53), (-1.256, 0.525, 15.75), (-2.497, -0.525, 15.54), (-2.448, -0.525, 15.32), (-2.448, 0.525, 15.32), (-2.497, 0.525, 15.54), (-3.706, -0.525, 15.19), (-3.633, -0.525, 14.98), (-3.633, 0.525, 14.98), (-3.706, 0.525, 15.19), (-4.868, -0.525, 14.71), (-4.773, -0.525, 14.51), (-4.773, 0.525, 14.51), (-4.868, 0.525, 14.71), (-5.969, -0.525, 14.1), (-5.852, -0.525, 13.91), (-5.852, 0.525, 13.91), (-5.969, 0.525, 14.1), (-6.996, -0.525, 13.37), (-6.858, -0.525, 13.2), (-6.858, 0.525, 13.2), (-6.996, 0.525, 13.37), (-7.934, -0.525, 12.53), (-7.778, -0.525, 12.38), (-7.778, 0.525, 12.38), (-7.934, 0.525, 12.53), (-8.772, -0.525, 11.6), (-8.6, -0.525, 11.46), (-8.6, 0.525, 11.46), (-8.772, 0.525, 11.6), (-9.5, -0.525, 10.57), (-9.314, -0.525, 10.45), (-9.314, 0.525, 10.45), (-9.5, 0.525, 10.57), (-10.11, -0.525, 9.468), (-9.911, -0.525, 9.373), (-9.911, 0.525, 9.373), (-10.11, 0.525, 9.468), (-10.59, -0.525, 8.306), (-10.38, -0.525, 8.233), (-10.38, 0.525, 8.233), (-10.59, 0.525, 8.306), (-10.94, -0.525, 7.097), (-10.72, -0.525, 7.048), (-10.72, 0.525, 7.048), (-10.94, 0.525, 7.097), (-11.15, -0.525, 5.856), (-10.93, -0.525, 5.832), (-10.93, 0.525, 5.832), (-11.15, 0.525, 5.856), (-11.22, -0.525, 4.606), (-11.0, -0.525, 4.594), (-11.0, 0.525, 4.594), (-11.22, 0.525, 4.606)], [], [(0, 4, 5, 1), (1, 5, 6, 2), (2, 6, 7, 3), (3, 7, 4, 0), (4, 8, 9, 5), (5, 9, 10, 6), (6, 10, 11, 7), (7, 11, 8, 4), (8, 12, 13, 9), (9, 13, 14, 10), (10, 14, 15, 11), (11, 15, 12, 8), (12, 16, 17, 13), (13, 17, 18, 14), (14, 18, 19, 15), (15, 19, 16, 12), (16, 20, 21, 17), (17, 21, 22, 18), (18, 22, 23, 19), (19, 23, 20, 16), (20, 24, 25, 21), (21, 25, 26, 22), (22, 26, 27, 23), (23, 27, 24, 20), (24, 28, 29, 25), (25, 29, 30, 26), (26, 30, 31, 27), (27, 31, 28, 24), (28, 32, 33, 29), (29, 33, 34, 30), (30, 34, 35, 31), (31, 35, 32, 28), (32, 36, 37, 33), (33, 37, 38, 34), (34, 38, 39, 35), (35, 39, 36, 32), (36, 40, 41, 37), (37, 41, 42, 38), (38, 42, 43, 39), (39, 43, 40, 36), (40, 44, 45, 41), (41, 45, 46, 42), (42, 46, 47, 43), (43, 47, 44, 40), (44, 48, 49, 45), (45, 49, 50, 46), (46, 50, 51, 47), (47, 51, 48, 44), (48, 52, 53, 49), (49, 53, 54, 50), (50, 54, 55, 51), (51, 55, 52, 48), (52, 56, 57, 53), (53, 57, 58, 54), (54, 58, 59, 55), (55, 59, 56, 52), (56, 60, 61, 57), (57, 61, 62, 58), (58, 62, 63, 59), (59, 63, 60, 56), (60, 64, 65, 61), (61, 65, 66, 62), (62, 66, 67, 63), (63, 67, 64, 60), (64, 68, 69, 65), (65, 69, 70, 66), (66, 70, 71, 67), (67, 71, 68, 64), (68, 72, 73, 69), (69, 73, 74, 70), (70, 74, 75, 71), (71, 75, 72, 68), (72, 76, 77, 73), (73, 77, 78, 74), (74, 78, 79, 75), (75, 79, 76, 72), (76, 80, 81, 77), (77, 81, 82, 78), (78, 82, 83, 79), (79, 83, 80, 76), (80, 84, 85, 81), (81, 85, 86, 82), (82, 86, 87, 83), (83, 87, 84, 80), (84, 88, 89, 85), (85, 89, 90, 86), (86, 90, 91, 87), (87, 91, 88, 84), (88, 92, 93, 89), (89, 93, 94, 90), (90, 94, 95, 91), (91, 95, 92, 88), (92, 96, 97, 93), (93, 97, 98, 94), (94, 98, 99, 95), (95, 99, 96, 92), (96, 100, 101, 97), (97, 101, 102, 98), (98, 102, 103, 99), (99, 103, 100, 96), (100, 104, 105, 101), (101, 105, 106, 102), (102, 106, 107, 103), (103, 107, 104, 100), (104, 108, 109, 105), (105, 109, 110, 106), (106, 110, 111, 107), (107, 111, 108, 104), (108, 112, 113, 109), (109, 113, 114, 110), (110, 114, 115, 111), (111, 115, 112, 108), (3, 0, 1, 2), (112, 115, 114, 113)])
me_ma_glowinner_001.materials.append(mat_magnetglow)
me_ma_glowinner_001.update()
me_ma_bolt__1_001 = bpy.data.meshes.new('MA_Bolt_-1.001')
me_ma_bolt__1_001.from_pydata([(-0.66, -0.87, 18.32), (0.42, -0.87, 18.32), (-0.06, -0.87, 17.0), (0.84, -0.87, 17.0), (-0.54, -0.87, 14.96), (-0.06, -0.87, 16.4), (-0.9, -0.87, 16.4), (-0.66, -1.05, 18.32), (0.42, -1.05, 18.32), (-0.06, -1.05, 17.0), (0.84, -1.05, 17.0), (-0.54, -1.05, 14.96), (-0.06, -1.05, 16.4), (-0.9, -1.05, 16.4)], [], [(0, 1, 2, 3, 4, 5, 6), (13, 12, 11, 10, 9, 8, 7), (0, 7, 8, 1), (1, 8, 9, 2), (2, 9, 10, 3), (3, 10, 11, 4), (4, 11, 12, 5), (5, 12, 13, 6), (6, 13, 7, 0)])
me_ma_bolt__1_001.materials.append(mat_magnetglow)
me_ma_bolt__1_001.update()
me_ma_bolt_1_001 = bpy.data.meshes.new('MA_Bolt_1.001')
me_ma_bolt_1_001.from_pydata([(-0.66, 0.87, 18.32), (0.42, 0.87, 18.32), (-0.06, 0.87, 17.0), (0.84, 0.87, 17.0), (-0.54, 0.87, 14.96), (-0.06, 0.87, 16.4), (-0.9, 0.87, 16.4), (-0.66, 1.05, 18.32), (0.42, 1.05, 18.32), (-0.06, 1.05, 17.0), (0.84, 1.05, 17.0), (-0.54, 1.05, 14.96), (-0.06, 1.05, 16.4), (-0.9, 1.05, 16.4)], [], [(0, 6, 5, 4, 3, 2, 1), (13, 7, 8, 9, 10, 11, 12), (0, 1, 8, 7), (1, 2, 9, 8), (2, 3, 10, 9), (3, 4, 11, 10), (4, 5, 12, 11), (5, 6, 13, 12), (6, 0, 7, 13)])
me_ma_bolt_1_001.materials.append(mat_magnetglow)
me_ma_bolt_1_001.update()
me_ma_clamp_7_001 = bpy.data.meshes.new('MA_Clamp_7.001')
me_ma_clamp_7_001.from_pydata([(-0.25, -0.96, -1.11), (-0.25, -0.96, 1.11), (-0.25, 0.96, -1.11), (-0.25, 0.96, 1.11), (0.25, -0.96, -1.11), (0.25, -0.96, 1.11), (0.25, 0.96, -1.11), (0.25, 0.96, 1.11)], [], [(0, 1, 3, 2), (2, 3, 7, 6), (6, 7, 5, 4), (4, 5, 1, 0), (2, 6, 4, 0), (7, 3, 1, 5)])
me_ma_clamp_7_001.materials.append(mat_magnetsteel)
me_ma_clamp_7_001.update()
me_ma_clamp_14_001 = bpy.data.meshes.new('MA_Clamp_14.001')
me_ma_clamp_14_001.from_pydata([(-0.25, -0.96, -1.11), (-0.25, -0.96, 1.11), (-0.25, 0.96, -1.11), (-0.25, 0.96, 1.11), (0.25, -0.96, -1.11), (0.25, -0.96, 1.11), (0.25, 0.96, -1.11), (0.25, 0.96, 1.11)], [], [(0, 1, 3, 2), (2, 3, 7, 6), (6, 7, 5, 4), (4, 5, 1, 0), (2, 6, 4, 0), (7, 3, 1, 5)])
me_ma_clamp_14_001.materials.append(mat_magnetsteel)
me_ma_clamp_14_001.update()
me_ma_clamp_21_001 = bpy.data.meshes.new('MA_Clamp_21.001')
me_ma_clamp_21_001.from_pydata([(-0.25, -0.96, -1.11), (-0.25, -0.96, 1.11), (-0.25, 0.96, -1.11), (-0.25, 0.96, 1.11), (0.25, -0.96, -1.11), (0.25, -0.96, 1.11), (0.25, 0.96, -1.11), (0.25, 0.96, 1.11)], [], [(0, 1, 3, 2), (2, 3, 7, 6), (6, 7, 5, 4), (4, 5, 1, 0), (2, 6, 4, 0), (7, 3, 1, 5)])
me_ma_clamp_21_001.materials.append(mat_magnetsteel)
me_ma_clamp_21_001.update()

# ---- objects
ob_ma_body_001 = bpy.data.objects.new('MA_Body.001', me_ma_body_001)
ob_ma_pole__1_001 = bpy.data.objects.new('MA_Pole_-1.001', me_ma_pole__1_001)
ob_ma_base__1_001 = bpy.data.objects.new('MA_Base_-1.001', me_ma_base__1_001)
ob_ma_glowring__1_001 = bpy.data.objects.new('MA_GlowRing_-1.001', me_ma_glowring__1_001)
ob_ma_rivet__1_3_4__1__0_001 = bpy.data.objects.new('MA_Rivet_-1_3.4_-1_-0.001', me_ma_rivet__1_3_4__1__0_001)
ob_ma_rivet__1_3_4__1_0_001 = bpy.data.objects.new('MA_Rivet_-1_3.4_-1_0.001', me_ma_rivet__1_3_4__1_0_001)
ob_ma_rivet__1_3_4_1__0_001 = bpy.data.objects.new('MA_Rivet_-1_3.4_1_-0.001', me_ma_rivet__1_3_4_1__0_001)
ob_ma_rivet__1_3_4_1_0_001 = bpy.data.objects.new('MA_Rivet_-1_3.4_1_0.001', me_ma_rivet__1_3_4_1_0_001)
ob_ma_rivet__1_4_3__1__0_001 = bpy.data.objects.new('MA_Rivet_-1_4.3_-1_-0.001', me_ma_rivet__1_4_3__1__0_001)
ob_ma_rivet__1_4_3__1_0_001 = bpy.data.objects.new('MA_Rivet_-1_4.3_-1_0.001', me_ma_rivet__1_4_3__1_0_001)
ob_ma_rivet__1_4_3_1__0_001 = bpy.data.objects.new('MA_Rivet_-1_4.3_1_-0.001', me_ma_rivet__1_4_3_1__0_001)
ob_ma_rivet__1_4_3_1_0_001 = bpy.data.objects.new('MA_Rivet_-1_4.3_1_0.001', me_ma_rivet__1_4_3_1_0_001)
ob_ma_pole_1_001 = bpy.data.objects.new('MA_Pole_1.001', me_ma_pole_1_001)
ob_ma_base_1_001 = bpy.data.objects.new('MA_Base_1.001', me_ma_base_1_001)
ob_ma_glowring_1_001 = bpy.data.objects.new('MA_GlowRing_1.001', me_ma_glowring_1_001)
ob_ma_rivet_1_3_4__1__0_001 = bpy.data.objects.new('MA_Rivet_1_3.4_-1_-0.001', me_ma_rivet_1_3_4__1__0_001)
ob_ma_rivet_1_3_4__1_0_001 = bpy.data.objects.new('MA_Rivet_1_3.4_-1_0.001', me_ma_rivet_1_3_4__1_0_001)
ob_ma_rivet_1_3_4_1__0_001 = bpy.data.objects.new('MA_Rivet_1_3.4_1_-0.001', me_ma_rivet_1_3_4_1__0_001)
ob_ma_rivet_1_3_4_1_0_001 = bpy.data.objects.new('MA_Rivet_1_3.4_1_0.001', me_ma_rivet_1_3_4_1_0_001)
ob_ma_rivet_1_4_3__1__0_001 = bpy.data.objects.new('MA_Rivet_1_4.3_-1_-0.001', me_ma_rivet_1_4_3__1__0_001)
ob_ma_rivet_1_4_3__1_0_001 = bpy.data.objects.new('MA_Rivet_1_4.3_-1_0.001', me_ma_rivet_1_4_3__1_0_001)
ob_ma_rivet_1_4_3_1__0_001 = bpy.data.objects.new('MA_Rivet_1_4.3_1_-0.001', me_ma_rivet_1_4_3_1__0_001)
ob_ma_rivet_1_4_3_1_0_001 = bpy.data.objects.new('MA_Rivet_1_4.3_1_0.001', me_ma_rivet_1_4_3_1_0_001)
ob_ma_glowinner_001 = bpy.data.objects.new('MA_GlowInner.001', me_ma_glowinner_001)
ob_ma_bolt__1_001 = bpy.data.objects.new('MA_Bolt_-1.001', me_ma_bolt__1_001)
ob_ma_bolt_1_001 = bpy.data.objects.new('MA_Bolt_1.001', me_ma_bolt_1_001)
ob_ma_clamp_7_001 = bpy.data.objects.new('MA_Clamp_7.001', me_ma_clamp_7_001)
ob_ma_clamp_14_001 = bpy.data.objects.new('MA_Clamp_14.001', me_ma_clamp_14_001)
ob_ma_clamp_21_001 = bpy.data.objects.new('MA_Clamp_21.001', me_ma_clamp_21_001)

# ---- transforms, parenting, visibility, modifiers, constraints
ob_ma_body_001.location = (0.0, 0.0, 0.0)
ob_ma_pole__1_001.location = (0.0, 0.0, 0.0)
ob_ma_base__1_001.location = (0.0, 0.0, 0.0)
ob_ma_glowring__1_001.location = (0.0, 0.0, 0.0)
ob_ma_rivet__1_3_4__1__0_001.location = (0.0, 0.0, 0.0)
ob_ma_rivet__1_3_4__1_0_001.location = (0.0, 0.0, 0.0)
ob_ma_rivet__1_3_4_1__0_001.location = (0.0, 0.0, 0.0)
ob_ma_rivet__1_3_4_1_0_001.location = (0.0, 0.0, 0.0)
ob_ma_rivet__1_4_3__1__0_001.location = (0.0, 0.0, 0.0)
ob_ma_rivet__1_4_3__1_0_001.location = (0.0, 0.0, 0.0)
ob_ma_rivet__1_4_3_1__0_001.location = (0.0, 0.0, 0.0)
ob_ma_rivet__1_4_3_1_0_001.location = (0.0, 0.0, 0.0)
ob_ma_pole_1_001.location = (0.0, 0.0, 0.0)
ob_ma_base_1_001.location = (0.0, 0.0, 0.0)
ob_ma_glowring_1_001.location = (0.0, 0.0, 0.0)
ob_ma_rivet_1_3_4__1__0_001.location = (0.0, 0.0, 0.0)
ob_ma_rivet_1_3_4__1_0_001.location = (0.0, 0.0, 0.0)
ob_ma_rivet_1_3_4_1__0_001.location = (0.0, 0.0, 0.0)
ob_ma_rivet_1_3_4_1_0_001.location = (0.0, 0.0, 0.0)
ob_ma_rivet_1_4_3__1__0_001.location = (0.0, 0.0, 0.0)
ob_ma_rivet_1_4_3__1_0_001.location = (0.0, 0.0, 0.0)
ob_ma_rivet_1_4_3_1__0_001.location = (0.0, 0.0, 0.0)
ob_ma_rivet_1_4_3_1_0_001.location = (0.0, 0.0, 0.0)
ob_ma_glowinner_001.location = (0.0, 0.0, 0.0)
ob_ma_bolt__1_001.location = (0.0, 0.0, 0.0)
ob_ma_bolt_1_001.location = (0.0, 0.0, 0.0)
ob_ma_clamp_7_001.location = (8.627, 0.0, 13.23)
ob_ma_clamp_7_001.rotation_euler = (0.0, 0.7854, 0.0)
ob_ma_clamp_14_001.location = (7.47e-16, 0.0, 16.8)
ob_ma_clamp_21_001.location = (-8.627, 0.0, 13.23)
ob_ma_clamp_21_001.rotation_euler = (0.0, -0.7854, 0.0)

# ---- collection membership
col_r38_magnetarch_export_001.objects.link(ob_ma_body_001)
col_r38_magnetarch_export_001.objects.link(ob_ma_pole__1_001)
col_r38_magnetarch_export_001.objects.link(ob_ma_base__1_001)
col_r38_magnetarch_export_001.objects.link(ob_ma_glowring__1_001)
col_r38_magnetarch_export_001.objects.link(ob_ma_rivet__1_3_4__1__0_001)
col_r38_magnetarch_export_001.objects.link(ob_ma_rivet__1_3_4__1_0_001)
col_r38_magnetarch_export_001.objects.link(ob_ma_rivet__1_3_4_1__0_001)
col_r38_magnetarch_export_001.objects.link(ob_ma_rivet__1_3_4_1_0_001)
col_r38_magnetarch_export_001.objects.link(ob_ma_rivet__1_4_3__1__0_001)
col_r38_magnetarch_export_001.objects.link(ob_ma_rivet__1_4_3__1_0_001)
col_r38_magnetarch_export_001.objects.link(ob_ma_rivet__1_4_3_1__0_001)
col_r38_magnetarch_export_001.objects.link(ob_ma_rivet__1_4_3_1_0_001)
col_r38_magnetarch_export_001.objects.link(ob_ma_pole_1_001)
col_r38_magnetarch_export_001.objects.link(ob_ma_base_1_001)
col_r38_magnetarch_export_001.objects.link(ob_ma_glowring_1_001)
col_r38_magnetarch_export_001.objects.link(ob_ma_rivet_1_3_4__1__0_001)
col_r38_magnetarch_export_001.objects.link(ob_ma_rivet_1_3_4__1_0_001)
col_r38_magnetarch_export_001.objects.link(ob_ma_rivet_1_3_4_1__0_001)
col_r38_magnetarch_export_001.objects.link(ob_ma_rivet_1_3_4_1_0_001)
col_r38_magnetarch_export_001.objects.link(ob_ma_rivet_1_4_3__1__0_001)
col_r38_magnetarch_export_001.objects.link(ob_ma_rivet_1_4_3__1_0_001)
col_r38_magnetarch_export_001.objects.link(ob_ma_rivet_1_4_3_1__0_001)
col_r38_magnetarch_export_001.objects.link(ob_ma_rivet_1_4_3_1_0_001)
col_r38_magnetarch_export_001.objects.link(ob_ma_glowinner_001)
col_r38_magnetarch_export_001.objects.link(ob_ma_bolt__1_001)
col_r38_magnetarch_export_001.objects.link(ob_ma_bolt_1_001)
col_r38_magnetarch_export_001.objects.link(ob_ma_clamp_7_001)
col_r38_magnetarch_export_001.objects.link(ob_ma_clamp_14_001)
col_r38_magnetarch_export_001.objects.link(ob_ma_clamp_21_001)

# ---- scene / render settings (as saved in the file)
scene.frame_start = 1; scene.frame_end = 250; scene.frame_set(1)
scene.render.engine = 'BLENDER_EEVEE_NEXT'
scene.render.image_settings.exr_codec = 'NONE'
scene.render.use_bake_clear = False
scene.render.bake_margin = 0
scene.render.bake_bias = 0.0
scene.render.bake_samples = 0
scene.render.simplify_subdivision_render = 0
scene.render.simplify_child_particles_render = 0.0
scene.render.compositor_device = 'GPU'
scene.eevee.use_volume_custom_range = False
scene.eevee.gtao_distance = 0.0
scene.eevee.use_fast_gi = False
scene.eevee.fast_gi_thickness_near = 0.1
scene.eevee.fast_gi_thickness_far = 0.0
scene.eevee.ray_tracing_options.screen_trace_thickness = 0.1
bpy.context.view_layer.update()

# ---- added for rendering (the .blend has no active camera): camera
cam_auto = bpy.data.cameras.new('AutoCamera')
cam_auto.lens = 50.0
cam_auto.sensor_width = 36.0
cam_auto.clip_end = 1000.0
ob_auto_camera = bpy.data.objects.new('AutoCamera', cam_auto)
scene.collection.objects.link(ob_auto_camera)
ob_auto_camera.location = (31.1, -37.32, 34.04)
ob_auto_camera.rotation_euler = (1.09748, -7.21219e-08, 0.694738)
scene.camera = ob_auto_camera
bpy.context.view_layer.update()
